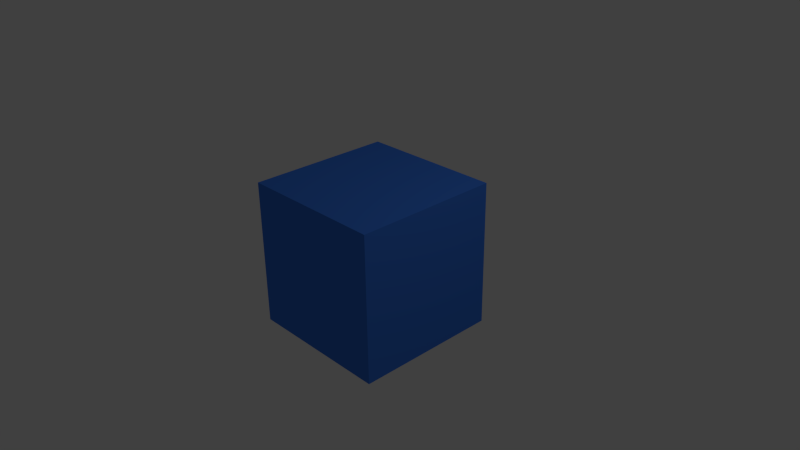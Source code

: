 # Source: cube.blend  (saved by Blender 2.69.0; exported with 4.5.12 LTS)
import bpy
from mathutils import Matrix  # noqa: F401  (used for matrix-valued properties, if any)

bpy.ops.wm.read_factory_settings(use_empty=True)
scene = bpy.context.scene
scene.name = 'Scene'

# ---- collections
col_collection_1 = bpy.data.collections.new('Collection 1'); scene.collection.children.link(col_collection_1)

# ---- materials (node trees are filled in below, after node groups)
mat_material = bpy.data.materials.new('Material')
mat_material.alpha_threshold = 0.0
mat_material.use_transparent_shadow = False
mat_material.preview_render_type = 'SHADERBALL'
mat_material.diffuse_color = (0.05234, 0.2032, 0.8, 1.0)
mat_material.roughness = 0.5
mat_material.line_color = (0.0, 0.0, 0.0, 1.0)

# ---- material node trees

# ---- world
world_world = bpy.data.worlds.new('World'); scene.world = world_world
world_world.color = (0.05088, 0.05088, 0.05088)
world_world.use_sun_shadow = False
world_world.sun_shadow_jitter_overblur = 0.0
world_world.cycles.sampling_method = 'MANUAL'
world_world.cycles.sample_map_resolution = 256

# ---- cameras
cam_camera = bpy.data.cameras.new('Camera')
cam_camera.clip_end = 100.0
cam_camera.lens = 35.0
cam_camera.sensor_width = 32.0
cam_camera.sensor_height = 18.0
cam_camera.ortho_scale = 7.314
cam_camera.dof.focus_distance = 0.0
cam_camera.dof.aperture_fstop = 128.0

# ---- lights
light_lamp = bpy.data.lights.new('Lamp', 'POINT')
light_lamp.transmission_factor = 0.0
light_lamp.cutoff_distance = 30.0
light_lamp.energy = 100.0
light_lamp.shadow_buffer_clip_start = 1.001
light_lamp.shadow_soft_size = 0.1
light_lamp.shadow_maximum_resolution = 0.006
light_lamp.use_absolute_resolution = True
light_lamp.cycles.use_multiple_importance_sampling = False

# ---- meshes
me_cube_001 = bpy.data.meshes.new('Cube.001')
me_cube_001.from_pydata([(1.0, 1.0, -1.0), (1.0, -1.0, -1.0), (-1.0, -1.0, -1.0), (-1.0, 1.0, -1.0), (1.0, 1.0, 1.0), (1.0, -1.0, 1.0), (-1.0, -1.0, 1.0), (-1.0, 1.0, 1.0)], [], [(0, 1, 2, 3), (4, 7, 6, 5), (0, 4, 5, 1), (1, 5, 6, 2), (2, 6, 7, 3), (4, 0, 3, 7)])
_uv = me_cube_001.uv_layers.new(name='UVMap')
_uv.uv.foreach_set('vector', [0.4805, 0.668, 0.1484, 0.668, 0.1484, 0.332, 0.4805, 0.332, 0.4805, 0.332, 0.1484, 0.332, 0.1484, 0.0, 0.4805, 0.0, 0.8164, 0.668, 0.8164, 1.0, 0.4805, 1.0, 0.4805, 0.668, 0.8164, 0.0, 0.8164, 0.332, 0.4805, 0.332, 0.4805, 0.0, 0.1484, 1.0, 0.1484, 0.668, 0.4805, 0.668, 0.4805, 1.0, 0.8164, 0.332, 0.8164, 0.668, 0.4805, 0.668, 0.4805, 0.332])
me_cube_001.materials.append(mat_material)
me_cube_001.use_remesh_preserve_volume = False
me_cube_001.use_remesh_preserve_attributes = False
me_cube_001.use_mirror_vertex_groups = False
me_cube_001.update()

# ---- objects
ob_cube = bpy.data.objects.new('Cube', me_cube_001)
ob_lamp = bpy.data.objects.new('Lamp', light_lamp)
ob_camera = bpy.data.objects.new('Camera', cam_camera)

# ---- transforms, parenting, visibility, modifiers, constraints
ob_cube.location = (0.0, 0.0, 0.0)
ob_cube.lock_rotations_4d = False
ob_cube.empty_display_type = 'ARROWS'
ob_cube.lineart.crease_threshold = 0.0
ob_lamp.location = (4.076, 1.005, 5.904)
ob_lamp.rotation_euler = (0.6503, 0.05522, 1.866)
ob_lamp.lock_rotations_4d = False
ob_lamp.empty_display_type = 'ARROWS'
ob_lamp.color = (0.0, 0.0, 0.0, 0.0)
ob_lamp.lineart.crease_threshold = 0.0
ob_camera.location = (7.481, -6.508, 5.344)
ob_camera.rotation_euler = (1.109, 0.01082, 0.8149)
ob_camera.lock_rotations_4d = False
ob_camera.empty_display_type = 'ARROWS'
ob_camera.color = (0.0, 0.0, 0.0, 0.0)
ob_camera.display_type = 'WIRE'
ob_camera.lineart.crease_threshold = 0.0

# ---- collection membership
col_collection_1.objects.link(ob_cube)
col_collection_1.objects.link(ob_lamp)
col_collection_1.objects.link(ob_camera)

# ---- scene / render settings (as saved in the file)
scene.camera = ob_camera
scene.frame_start = 1; scene.frame_end = 250; scene.frame_set(1)
scene.render.engine = 'BLENDER_EEVEE_NEXT'
scene.render.image_settings.compression = 90
scene.render.resolution_percentage = 50
scene.render.dither_intensity = 0.0
scene.cycles.use_denoising = False
scene.cycles.samples = 10
scene.cycles.sampling_pattern = 'TABULATED_SOBOL'
scene.cycles.light_sampling_threshold = 0.0
scene.cycles.use_adaptive_sampling = False
scene.cycles.use_light_tree = False
scene.cycles.blur_glossy = 0.0
scene.cycles.volume_bounces = 1
scene.cycles.pixel_filter_type = 'GAUSSIAN'
scene.cycles.sample_clamp_indirect = 0.0
scene.view_settings.view_transform = 'Standard'
bpy.context.view_layer.update()
